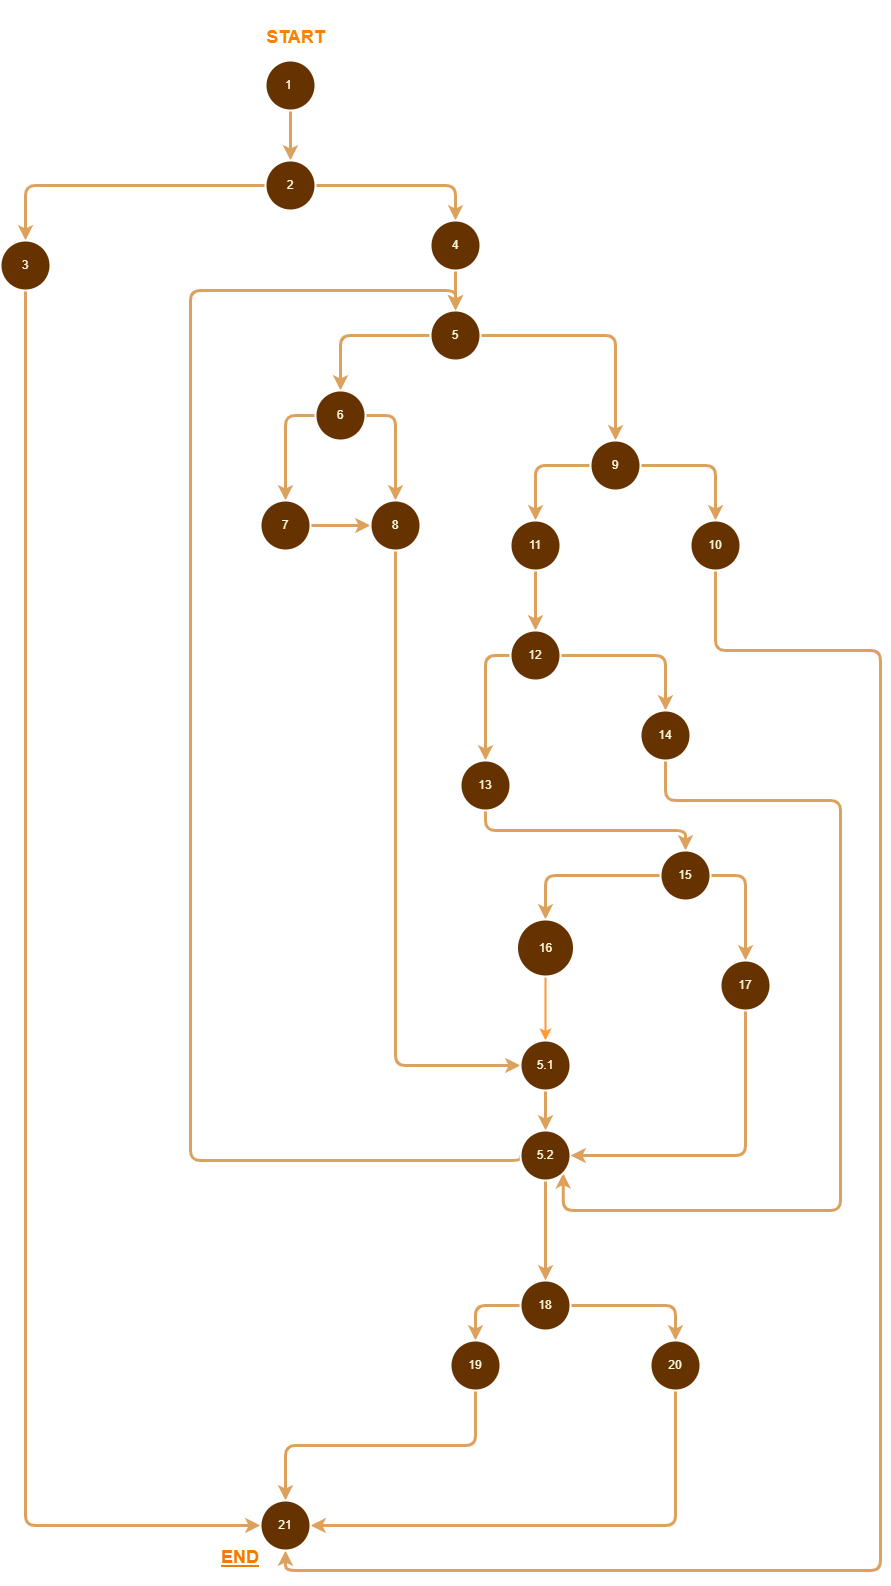

The diagram above was exported from draw.io. Its source (the exported page's mxGraphModel, read from the mxfile embedded in the PNG):
<mxGraphModel dx="677" dy="359" grid="1" gridSize="10" guides="1" tooltips="1" connect="1" arrows="1" fold="1" page="1" pageScale="1" pageWidth="1654" pageHeight="2336" math="0" shadow="0">
  <root>
    <mxCell id="0" />
    <mxCell id="1" parent="0" />
    <mxCell id="DqJW3fH0XShh3bZgGpfq-1" style="edgeStyle=orthogonalEdgeStyle;rounded=1;orthogonalLoop=1;jettySize=auto;html=1;exitX=0.5;exitY=1;exitDx=0;exitDy=0;labelBackgroundColor=none;fontColor=default;strokeColor=#DDA15E;strokeWidth=3;" edge="1" parent="1" source="DqJW3fH0XShh3bZgGpfq-2" target="DqJW3fH0XShh3bZgGpfq-6">
      <mxGeometry relative="1" as="geometry" />
    </mxCell>
    <mxCell id="DqJW3fH0XShh3bZgGpfq-2" value="1&amp;nbsp;" style="ellipse;whiteSpace=wrap;html=1;aspect=fixed;labelBackgroundColor=none;fillColor=#663300;strokeColor=#FFFFFF;fontColor=#FEFAE0;rounded=1;strokeWidth=2;" vertex="1" parent="1">
      <mxGeometry x="305" y="100" width="50" height="50" as="geometry" />
    </mxCell>
    <mxCell id="DqJW3fH0XShh3bZgGpfq-3" value="&lt;h1&gt;&lt;span style=&quot;font-size: 18px;&quot;&gt;START&lt;/span&gt;&lt;/h1&gt;" style="text;html=1;align=center;verticalAlign=middle;resizable=0;points=[];autosize=1;labelBackgroundColor=none;rounded=1;fontColor=#FF8000;" vertex="1" parent="1">
      <mxGeometry x="295" y="40" width="80" height="70" as="geometry" />
    </mxCell>
    <mxCell id="DqJW3fH0XShh3bZgGpfq-4" style="edgeStyle=orthogonalEdgeStyle;rounded=1;orthogonalLoop=1;jettySize=auto;html=1;exitX=0;exitY=0.5;exitDx=0;exitDy=0;labelBackgroundColor=none;fontColor=default;strokeColor=#DDA15E;strokeWidth=3;" edge="1" parent="1" source="DqJW3fH0XShh3bZgGpfq-6" target="DqJW3fH0XShh3bZgGpfq-8">
      <mxGeometry relative="1" as="geometry" />
    </mxCell>
    <mxCell id="DqJW3fH0XShh3bZgGpfq-5" style="edgeStyle=orthogonalEdgeStyle;rounded=1;orthogonalLoop=1;jettySize=auto;html=1;exitX=1;exitY=0.5;exitDx=0;exitDy=0;labelBackgroundColor=none;fontColor=default;strokeColor=#DDA15E;strokeWidth=3;" edge="1" parent="1" source="DqJW3fH0XShh3bZgGpfq-6" target="DqJW3fH0XShh3bZgGpfq-10">
      <mxGeometry relative="1" as="geometry" />
    </mxCell>
    <mxCell id="DqJW3fH0XShh3bZgGpfq-6" value="2" style="ellipse;whiteSpace=wrap;html=1;aspect=fixed;labelBackgroundColor=none;fillColor=#663300;strokeColor=#FFFFFF;fontColor=#FEFAE0;rounded=1;strokeWidth=2;" vertex="1" parent="1">
      <mxGeometry x="305" y="200" width="50" height="50" as="geometry" />
    </mxCell>
    <mxCell id="DqJW3fH0XShh3bZgGpfq-7" style="edgeStyle=orthogonalEdgeStyle;rounded=1;orthogonalLoop=1;jettySize=auto;html=1;exitX=0.5;exitY=1;exitDx=0;exitDy=0;entryX=0;entryY=0.5;entryDx=0;entryDy=0;labelBackgroundColor=none;fontColor=default;strokeColor=#DDA15E;strokeWidth=3;" edge="1" parent="1" source="DqJW3fH0XShh3bZgGpfq-8" target="DqJW3fH0XShh3bZgGpfq-52">
      <mxGeometry relative="1" as="geometry" />
    </mxCell>
    <mxCell id="DqJW3fH0XShh3bZgGpfq-8" value="3" style="ellipse;whiteSpace=wrap;html=1;aspect=fixed;labelBackgroundColor=none;fillColor=#663300;strokeColor=#FFFFFF;fontColor=#FEFAE0;rounded=1;strokeWidth=2;" vertex="1" parent="1">
      <mxGeometry x="40" y="280" width="50" height="50" as="geometry" />
    </mxCell>
    <mxCell id="DqJW3fH0XShh3bZgGpfq-9" style="edgeStyle=orthogonalEdgeStyle;rounded=1;orthogonalLoop=1;jettySize=auto;html=1;exitX=0.5;exitY=1;exitDx=0;exitDy=0;labelBackgroundColor=none;fontColor=default;strokeColor=#DDA15E;strokeWidth=3;" edge="1" parent="1" source="DqJW3fH0XShh3bZgGpfq-10" target="DqJW3fH0XShh3bZgGpfq-13">
      <mxGeometry relative="1" as="geometry" />
    </mxCell>
    <mxCell id="DqJW3fH0XShh3bZgGpfq-10" value="4" style="ellipse;whiteSpace=wrap;html=1;aspect=fixed;labelBackgroundColor=none;fillColor=#663300;strokeColor=#FFFFFF;fontColor=#FEFAE0;rounded=1;strokeWidth=2;" vertex="1" parent="1">
      <mxGeometry x="470" y="260" width="50" height="50" as="geometry" />
    </mxCell>
    <mxCell id="DqJW3fH0XShh3bZgGpfq-11" style="edgeStyle=orthogonalEdgeStyle;rounded=1;orthogonalLoop=1;jettySize=auto;html=1;exitX=0;exitY=0.5;exitDx=0;exitDy=0;labelBackgroundColor=none;fontColor=default;strokeColor=#DDA15E;strokeWidth=3;" edge="1" parent="1" source="DqJW3fH0XShh3bZgGpfq-13" target="DqJW3fH0XShh3bZgGpfq-16">
      <mxGeometry relative="1" as="geometry" />
    </mxCell>
    <mxCell id="DqJW3fH0XShh3bZgGpfq-12" style="edgeStyle=orthogonalEdgeStyle;rounded=1;orthogonalLoop=1;jettySize=auto;html=1;exitX=1;exitY=0.5;exitDx=0;exitDy=0;entryX=0.5;entryY=0;entryDx=0;entryDy=0;labelBackgroundColor=none;fontColor=default;strokeColor=#DDA15E;strokeWidth=3;" edge="1" parent="1" source="DqJW3fH0XShh3bZgGpfq-13" target="DqJW3fH0XShh3bZgGpfq-23">
      <mxGeometry relative="1" as="geometry" />
    </mxCell>
    <mxCell id="DqJW3fH0XShh3bZgGpfq-13" value="5" style="ellipse;whiteSpace=wrap;html=1;aspect=fixed;labelBackgroundColor=none;fillColor=#663300;strokeColor=#FFFFFF;fontColor=#FEFAE0;rounded=1;strokeWidth=2;" vertex="1" parent="1">
      <mxGeometry x="470" y="350" width="50" height="50" as="geometry" />
    </mxCell>
    <mxCell id="DqJW3fH0XShh3bZgGpfq-14" style="edgeStyle=orthogonalEdgeStyle;rounded=1;orthogonalLoop=1;jettySize=auto;html=1;exitX=0;exitY=0.5;exitDx=0;exitDy=0;labelBackgroundColor=none;fontColor=default;strokeColor=#DDA15E;strokeWidth=3;" edge="1" parent="1" source="DqJW3fH0XShh3bZgGpfq-16" target="DqJW3fH0XShh3bZgGpfq-18">
      <mxGeometry relative="1" as="geometry" />
    </mxCell>
    <mxCell id="DqJW3fH0XShh3bZgGpfq-15" style="edgeStyle=orthogonalEdgeStyle;rounded=1;orthogonalLoop=1;jettySize=auto;html=1;exitX=1;exitY=0.5;exitDx=0;exitDy=0;labelBackgroundColor=none;fontColor=default;strokeColor=#DDA15E;strokeWidth=3;" edge="1" parent="1" source="DqJW3fH0XShh3bZgGpfq-16" target="DqJW3fH0XShh3bZgGpfq-20">
      <mxGeometry relative="1" as="geometry" />
    </mxCell>
    <mxCell id="DqJW3fH0XShh3bZgGpfq-16" value="6" style="ellipse;whiteSpace=wrap;html=1;aspect=fixed;labelBackgroundColor=none;fillColor=#663300;strokeColor=#FCFCFC;fontColor=#FEFAE0;rounded=1;strokeWidth=2;" vertex="1" parent="1">
      <mxGeometry x="355" y="430" width="50" height="50" as="geometry" />
    </mxCell>
    <mxCell id="DqJW3fH0XShh3bZgGpfq-17" style="edgeStyle=orthogonalEdgeStyle;rounded=1;orthogonalLoop=1;jettySize=auto;html=1;exitX=1;exitY=0.5;exitDx=0;exitDy=0;entryX=0;entryY=0.5;entryDx=0;entryDy=0;labelBackgroundColor=none;fontColor=default;strokeColor=#DDA15E;strokeWidth=3;" edge="1" parent="1" source="DqJW3fH0XShh3bZgGpfq-18" target="DqJW3fH0XShh3bZgGpfq-20">
      <mxGeometry relative="1" as="geometry" />
    </mxCell>
    <mxCell id="DqJW3fH0XShh3bZgGpfq-18" value="7" style="ellipse;whiteSpace=wrap;html=1;aspect=fixed;labelBackgroundColor=none;fillColor=#663300;strokeColor=#FFFFFF;fontColor=#FEFAE0;rounded=1;strokeWidth=2;" vertex="1" parent="1">
      <mxGeometry x="300" y="540" width="50" height="50" as="geometry" />
    </mxCell>
    <mxCell id="DqJW3fH0XShh3bZgGpfq-19" style="edgeStyle=orthogonalEdgeStyle;rounded=1;orthogonalLoop=1;jettySize=auto;html=1;exitX=0.5;exitY=1;exitDx=0;exitDy=0;entryX=0;entryY=0.5;entryDx=0;entryDy=0;labelBackgroundColor=none;fontColor=default;strokeColor=#DDA15E;strokeWidth=3;" edge="1" parent="1" source="DqJW3fH0XShh3bZgGpfq-20" target="DqJW3fH0XShh3bZgGpfq-41">
      <mxGeometry relative="1" as="geometry" />
    </mxCell>
    <mxCell id="DqJW3fH0XShh3bZgGpfq-20" value="8" style="ellipse;whiteSpace=wrap;html=1;aspect=fixed;labelBackgroundColor=none;fillColor=#663300;strokeColor=#FFFFFF;fontColor=#FEFAE0;rounded=1;strokeWidth=2;" vertex="1" parent="1">
      <mxGeometry x="410" y="540" width="50" height="50" as="geometry" />
    </mxCell>
    <mxCell id="DqJW3fH0XShh3bZgGpfq-21" style="edgeStyle=orthogonalEdgeStyle;rounded=1;orthogonalLoop=1;jettySize=auto;html=1;exitX=0;exitY=0.5;exitDx=0;exitDy=0;entryX=0;entryY=0.5;entryDx=0;entryDy=0;labelBackgroundColor=none;fontColor=default;strokeColor=#DDA15E;strokeWidth=3;" edge="1" parent="1" source="DqJW3fH0XShh3bZgGpfq-23" target="DqJW3fH0XShh3bZgGpfq-25">
      <mxGeometry relative="1" as="geometry" />
    </mxCell>
    <mxCell id="DqJW3fH0XShh3bZgGpfq-22" style="edgeStyle=orthogonalEdgeStyle;rounded=1;orthogonalLoop=1;jettySize=auto;html=1;exitX=1;exitY=0.5;exitDx=0;exitDy=0;labelBackgroundColor=none;fontColor=default;strokeColor=#DDA15E;strokeWidth=3;" edge="1" parent="1" source="DqJW3fH0XShh3bZgGpfq-23" target="DqJW3fH0XShh3bZgGpfq-27">
      <mxGeometry relative="1" as="geometry" />
    </mxCell>
    <mxCell id="DqJW3fH0XShh3bZgGpfq-23" value="9" style="ellipse;whiteSpace=wrap;html=1;aspect=fixed;labelBackgroundColor=none;fillColor=#663300;strokeColor=#FFFFFF;fontColor=#FEFAE0;rounded=1;strokeWidth=2;" vertex="1" parent="1">
      <mxGeometry x="630" y="480" width="50" height="50" as="geometry" />
    </mxCell>
    <mxCell id="DqJW3fH0XShh3bZgGpfq-24" style="edgeStyle=orthogonalEdgeStyle;rounded=1;orthogonalLoop=1;jettySize=auto;html=1;exitX=1;exitY=0.5;exitDx=0;exitDy=0;entryX=0.5;entryY=0;entryDx=0;entryDy=0;labelBackgroundColor=none;fontColor=default;strokeColor=#DDA15E;strokeWidth=3;" edge="1" parent="1" source="DqJW3fH0XShh3bZgGpfq-25" target="DqJW3fH0XShh3bZgGpfq-30">
      <mxGeometry relative="1" as="geometry" />
    </mxCell>
    <mxCell id="DqJW3fH0XShh3bZgGpfq-25" value="11" style="ellipse;whiteSpace=wrap;html=1;aspect=fixed;direction=south;labelBackgroundColor=none;fillColor=#663300;strokeColor=#FFFFFF;fontColor=#FEFAE0;rounded=1;strokeWidth=2;" vertex="1" parent="1">
      <mxGeometry x="550" y="560" width="50" height="50" as="geometry" />
    </mxCell>
    <mxCell id="DqJW3fH0XShh3bZgGpfq-26" style="edgeStyle=orthogonalEdgeStyle;rounded=1;orthogonalLoop=1;jettySize=auto;html=1;exitX=0.5;exitY=1;exitDx=0;exitDy=0;entryX=0.5;entryY=1;entryDx=0;entryDy=0;labelBackgroundColor=none;fontColor=default;strokeColor=#DDA15E;strokeWidth=3;" edge="1" parent="1" source="DqJW3fH0XShh3bZgGpfq-27" target="DqJW3fH0XShh3bZgGpfq-52">
      <mxGeometry relative="1" as="geometry">
        <Array as="points">
          <mxPoint x="755" y="690" />
          <mxPoint x="920" y="690" />
          <mxPoint x="920" y="1610" />
          <mxPoint x="325" y="1610" />
        </Array>
      </mxGeometry>
    </mxCell>
    <mxCell id="DqJW3fH0XShh3bZgGpfq-27" value="10" style="ellipse;whiteSpace=wrap;html=1;aspect=fixed;labelBackgroundColor=none;fillColor=#663300;strokeColor=#FFFFFF;fontColor=#FEFAE0;rounded=1;strokeWidth=2;" vertex="1" parent="1">
      <mxGeometry x="730" y="560" width="50" height="50" as="geometry" />
    </mxCell>
    <mxCell id="DqJW3fH0XShh3bZgGpfq-28" style="edgeStyle=orthogonalEdgeStyle;rounded=1;orthogonalLoop=1;jettySize=auto;html=1;exitX=0;exitY=0.5;exitDx=0;exitDy=0;labelBackgroundColor=none;fontColor=default;strokeColor=#DDA15E;strokeWidth=3;" edge="1" parent="1" source="DqJW3fH0XShh3bZgGpfq-30" target="DqJW3fH0XShh3bZgGpfq-32">
      <mxGeometry relative="1" as="geometry" />
    </mxCell>
    <mxCell id="DqJW3fH0XShh3bZgGpfq-29" style="edgeStyle=orthogonalEdgeStyle;rounded=1;orthogonalLoop=1;jettySize=auto;html=1;exitX=1;exitY=0.5;exitDx=0;exitDy=0;labelBackgroundColor=none;fontColor=default;strokeColor=#DDA15E;strokeWidth=3;" edge="1" parent="1" source="DqJW3fH0XShh3bZgGpfq-30" target="DqJW3fH0XShh3bZgGpfq-34">
      <mxGeometry relative="1" as="geometry" />
    </mxCell>
    <mxCell id="DqJW3fH0XShh3bZgGpfq-30" value="12" style="ellipse;whiteSpace=wrap;html=1;aspect=fixed;labelBackgroundColor=none;fillColor=#663300;strokeColor=#FFFFFF;fontColor=#FEFAE0;rounded=1;strokeWidth=2;" vertex="1" parent="1">
      <mxGeometry x="550" y="670" width="50" height="50" as="geometry" />
    </mxCell>
    <mxCell id="DqJW3fH0XShh3bZgGpfq-31" style="edgeStyle=orthogonalEdgeStyle;rounded=1;orthogonalLoop=1;jettySize=auto;html=1;exitX=0.5;exitY=1;exitDx=0;exitDy=0;entryX=0.5;entryY=0;entryDx=0;entryDy=0;labelBackgroundColor=none;fontColor=default;strokeColor=#DDA15E;strokeWidth=3;" edge="1" parent="1" source="DqJW3fH0XShh3bZgGpfq-32" target="DqJW3fH0XShh3bZgGpfq-37">
      <mxGeometry relative="1" as="geometry" />
    </mxCell>
    <mxCell id="DqJW3fH0XShh3bZgGpfq-32" value="13" style="ellipse;whiteSpace=wrap;html=1;aspect=fixed;labelBackgroundColor=none;fillColor=#663300;strokeColor=#FFFFFF;fontColor=#FEFAE0;rounded=1;strokeWidth=2;" vertex="1" parent="1">
      <mxGeometry x="500" y="800" width="50" height="50" as="geometry" />
    </mxCell>
    <mxCell id="DqJW3fH0XShh3bZgGpfq-33" style="edgeStyle=orthogonalEdgeStyle;rounded=1;orthogonalLoop=1;jettySize=auto;html=1;exitX=0.5;exitY=1;exitDx=0;exitDy=0;entryX=1;entryY=1;entryDx=0;entryDy=0;labelBackgroundColor=none;fontColor=default;strokeColor=#DDA15E;strokeWidth=3;" edge="1" parent="1" source="DqJW3fH0XShh3bZgGpfq-34" target="DqJW3fH0XShh3bZgGpfq-47">
      <mxGeometry relative="1" as="geometry">
        <Array as="points">
          <mxPoint x="705" y="840" />
          <mxPoint x="880" y="840" />
          <mxPoint x="880" y="1250" />
          <mxPoint x="603" y="1250" />
        </Array>
      </mxGeometry>
    </mxCell>
    <mxCell id="DqJW3fH0XShh3bZgGpfq-34" value="14" style="ellipse;whiteSpace=wrap;html=1;aspect=fixed;labelBackgroundColor=none;fillColor=#663300;strokeColor=#FFFFFF;fontColor=#FEFAE0;rounded=1;strokeWidth=2;" vertex="1" parent="1">
      <mxGeometry x="680" y="750" width="50" height="50" as="geometry" />
    </mxCell>
    <mxCell id="DqJW3fH0XShh3bZgGpfq-35" style="edgeStyle=orthogonalEdgeStyle;rounded=1;orthogonalLoop=1;jettySize=auto;html=1;entryX=0.5;entryY=0;entryDx=0;entryDy=0;labelBackgroundColor=none;fontColor=default;strokeColor=#DDA15E;strokeWidth=3;" edge="1" parent="1" source="DqJW3fH0XShh3bZgGpfq-37" target="DqJW3fH0XShh3bZgGpfq-54">
      <mxGeometry relative="1" as="geometry" />
    </mxCell>
    <mxCell id="DqJW3fH0XShh3bZgGpfq-36" style="edgeStyle=orthogonalEdgeStyle;rounded=1;orthogonalLoop=1;jettySize=auto;html=1;exitX=0;exitY=0.5;exitDx=0;exitDy=0;entryX=0.5;entryY=0;entryDx=0;entryDy=0;labelBackgroundColor=none;fontColor=default;strokeColor=#DDA15E;strokeWidth=3;" edge="1" parent="1" source="DqJW3fH0XShh3bZgGpfq-37" target="DqJW3fH0XShh3bZgGpfq-39">
      <mxGeometry relative="1" as="geometry" />
    </mxCell>
    <mxCell id="DqJW3fH0XShh3bZgGpfq-37" value="15" style="ellipse;whiteSpace=wrap;html=1;aspect=fixed;labelBackgroundColor=none;fillColor=#663300;strokeColor=#FFFFFF;fontColor=#FEFAE0;rounded=1;strokeWidth=2;" vertex="1" parent="1">
      <mxGeometry x="700" y="890" width="50" height="50" as="geometry" />
    </mxCell>
    <mxCell id="DqJW3fH0XShh3bZgGpfq-38" style="edgeStyle=orthogonalEdgeStyle;rounded=0;orthogonalLoop=1;jettySize=auto;html=1;strokeColor=#FF9933;fontColor=#FFFFFF;strokeWidth=2;" edge="1" parent="1" source="DqJW3fH0XShh3bZgGpfq-39" target="DqJW3fH0XShh3bZgGpfq-41">
      <mxGeometry relative="1" as="geometry" />
    </mxCell>
    <mxCell id="DqJW3fH0XShh3bZgGpfq-39" value="16" style="ellipse;whiteSpace=wrap;html=1;aspect=fixed;labelBackgroundColor=none;fillColor=#663300;strokeColor=#FFFFFF;fontColor=#FEFAE0;rounded=1;strokeWidth=2;" vertex="1" parent="1">
      <mxGeometry x="556.5" y="959" width="57" height="57" as="geometry" />
    </mxCell>
    <mxCell id="DqJW3fH0XShh3bZgGpfq-40" style="edgeStyle=orthogonalEdgeStyle;rounded=1;orthogonalLoop=1;jettySize=auto;html=1;exitX=0.5;exitY=1;exitDx=0;exitDy=0;entryX=0.5;entryY=0;entryDx=0;entryDy=0;labelBackgroundColor=none;fontColor=default;strokeColor=#DDA15E;strokeWidth=3;" edge="1" parent="1" source="DqJW3fH0XShh3bZgGpfq-41" target="DqJW3fH0XShh3bZgGpfq-47">
      <mxGeometry relative="1" as="geometry" />
    </mxCell>
    <mxCell id="DqJW3fH0XShh3bZgGpfq-41" value="5.1" style="ellipse;whiteSpace=wrap;html=1;aspect=fixed;labelBackgroundColor=none;fillColor=#663300;strokeColor=#FFFFFF;fontColor=#FEFAE0;rounded=1;strokeWidth=2;" vertex="1" parent="1">
      <mxGeometry x="560" y="1080" width="50" height="50" as="geometry" />
    </mxCell>
    <mxCell id="DqJW3fH0XShh3bZgGpfq-42" style="edgeStyle=orthogonalEdgeStyle;rounded=1;orthogonalLoop=1;jettySize=auto;html=1;exitX=1;exitY=0.5;exitDx=0;exitDy=0;entryX=0.5;entryY=0;entryDx=0;entryDy=0;labelBackgroundColor=none;fontColor=default;strokeColor=#DDA15E;strokeWidth=3;" edge="1" parent="1" source="DqJW3fH0XShh3bZgGpfq-44" target="DqJW3fH0XShh3bZgGpfq-51">
      <mxGeometry relative="1" as="geometry" />
    </mxCell>
    <mxCell id="DqJW3fH0XShh3bZgGpfq-43" style="edgeStyle=orthogonalEdgeStyle;rounded=1;orthogonalLoop=1;jettySize=auto;html=1;exitX=0;exitY=0.5;exitDx=0;exitDy=0;entryX=0.5;entryY=0;entryDx=0;entryDy=0;labelBackgroundColor=none;fontColor=default;strokeColor=#DDA15E;strokeWidth=3;" edge="1" parent="1" source="DqJW3fH0XShh3bZgGpfq-44" target="DqJW3fH0XShh3bZgGpfq-49">
      <mxGeometry relative="1" as="geometry" />
    </mxCell>
    <mxCell id="DqJW3fH0XShh3bZgGpfq-44" value="18" style="ellipse;whiteSpace=wrap;html=1;aspect=fixed;labelBackgroundColor=none;fillColor=#663300;strokeColor=#FFFFFF;fontColor=#FEFAE0;rounded=1;strokeWidth=2;" vertex="1" parent="1">
      <mxGeometry x="560" y="1320" width="50" height="50" as="geometry" />
    </mxCell>
    <mxCell id="DqJW3fH0XShh3bZgGpfq-45" style="edgeStyle=orthogonalEdgeStyle;rounded=1;orthogonalLoop=1;jettySize=auto;html=1;exitX=0;exitY=0.5;exitDx=0;exitDy=0;entryX=0.5;entryY=0;entryDx=0;entryDy=0;labelBackgroundColor=none;fontColor=default;strokeColor=#DDA15E;strokeWidth=3;" edge="1" parent="1" source="DqJW3fH0XShh3bZgGpfq-47" target="DqJW3fH0XShh3bZgGpfq-13">
      <mxGeometry relative="1" as="geometry">
        <Array as="points">
          <mxPoint x="560" y="1200" />
          <mxPoint x="230" y="1200" />
          <mxPoint x="230" y="330" />
          <mxPoint x="495" y="330" />
        </Array>
      </mxGeometry>
    </mxCell>
    <mxCell id="DqJW3fH0XShh3bZgGpfq-46" style="edgeStyle=orthogonalEdgeStyle;rounded=1;orthogonalLoop=1;jettySize=auto;html=1;exitX=0.5;exitY=1;exitDx=0;exitDy=0;labelBackgroundColor=none;fontColor=default;strokeColor=#DDA15E;strokeWidth=3;" edge="1" parent="1" source="DqJW3fH0XShh3bZgGpfq-47" target="DqJW3fH0XShh3bZgGpfq-44">
      <mxGeometry relative="1" as="geometry">
        <mxPoint x="584.5714285714287" y="1310" as="targetPoint" />
      </mxGeometry>
    </mxCell>
    <mxCell id="DqJW3fH0XShh3bZgGpfq-47" value="5.2" style="ellipse;whiteSpace=wrap;html=1;aspect=fixed;labelBackgroundColor=none;fillColor=#663300;strokeColor=#FFFFFF;fontColor=#FEFAE0;rounded=1;strokeWidth=2;" vertex="1" parent="1">
      <mxGeometry x="560" y="1170" width="50" height="50" as="geometry" />
    </mxCell>
    <mxCell id="DqJW3fH0XShh3bZgGpfq-48" style="edgeStyle=orthogonalEdgeStyle;rounded=1;orthogonalLoop=1;jettySize=auto;html=1;exitX=0.5;exitY=1;exitDx=0;exitDy=0;entryX=0.5;entryY=0;entryDx=0;entryDy=0;labelBackgroundColor=none;fontColor=default;strokeColor=#DDA15E;strokeWidth=3;" edge="1" parent="1" source="DqJW3fH0XShh3bZgGpfq-49" target="DqJW3fH0XShh3bZgGpfq-52">
      <mxGeometry relative="1" as="geometry" />
    </mxCell>
    <mxCell id="DqJW3fH0XShh3bZgGpfq-49" value="19" style="ellipse;whiteSpace=wrap;html=1;aspect=fixed;labelBackgroundColor=none;fillColor=#663300;strokeColor=#FFFFFF;fontColor=#FEFAE0;rounded=1;strokeWidth=2;" vertex="1" parent="1">
      <mxGeometry x="490" y="1380" width="50" height="50" as="geometry" />
    </mxCell>
    <mxCell id="DqJW3fH0XShh3bZgGpfq-50" style="edgeStyle=orthogonalEdgeStyle;rounded=1;orthogonalLoop=1;jettySize=auto;html=1;exitX=0.5;exitY=1;exitDx=0;exitDy=0;entryX=1;entryY=0.5;entryDx=0;entryDy=0;labelBackgroundColor=none;fontColor=default;strokeColor=#DDA15E;strokeWidth=3;" edge="1" parent="1" source="DqJW3fH0XShh3bZgGpfq-51" target="DqJW3fH0XShh3bZgGpfq-52">
      <mxGeometry relative="1" as="geometry" />
    </mxCell>
    <mxCell id="DqJW3fH0XShh3bZgGpfq-51" value="20" style="ellipse;whiteSpace=wrap;html=1;aspect=fixed;labelBackgroundColor=none;fillColor=#663300;strokeColor=#FFFFFF;fontColor=#FEFAE0;rounded=1;strokeWidth=2;" vertex="1" parent="1">
      <mxGeometry x="690" y="1380" width="50" height="50" as="geometry" />
    </mxCell>
    <mxCell id="DqJW3fH0XShh3bZgGpfq-52" value="21" style="ellipse;whiteSpace=wrap;html=1;aspect=fixed;labelBackgroundColor=none;fillColor=#663300;strokeColor=#FFFFFF;fontColor=#FEFAE0;rounded=1;strokeWidth=2;" vertex="1" parent="1">
      <mxGeometry x="300" y="1540" width="50" height="50" as="geometry" />
    </mxCell>
    <mxCell id="DqJW3fH0XShh3bZgGpfq-53" style="edgeStyle=orthogonalEdgeStyle;rounded=1;orthogonalLoop=1;jettySize=auto;html=1;exitX=0.5;exitY=1;exitDx=0;exitDy=0;entryX=1;entryY=0.5;entryDx=0;entryDy=0;labelBackgroundColor=none;fontColor=default;strokeColor=#DDA15E;strokeWidth=3;" edge="1" parent="1" source="DqJW3fH0XShh3bZgGpfq-54" target="DqJW3fH0XShh3bZgGpfq-47">
      <mxGeometry relative="1" as="geometry" />
    </mxCell>
    <mxCell id="DqJW3fH0XShh3bZgGpfq-54" value="17" style="ellipse;whiteSpace=wrap;html=1;aspect=fixed;labelBackgroundColor=none;fillColor=#663300;strokeColor=#FFFFFF;fontColor=#FEFAE0;rounded=1;strokeWidth=2;" vertex="1" parent="1">
      <mxGeometry x="760" y="1000" width="50" height="50" as="geometry" />
    </mxCell>
    <mxCell id="DqJW3fH0XShh3bZgGpfq-55" value="&lt;h1&gt;&lt;font style=&quot;font-size: 18px;&quot;&gt;END&lt;/font&gt;&lt;/h1&gt;" style="text;html=1;align=center;verticalAlign=middle;whiteSpace=wrap;rounded=1;labelBackgroundColor=none;strokeWidth=9;strokeColor=none;labelBorderColor=none;fontStyle=5;fontColor=#F27C00;" vertex="1" parent="1">
      <mxGeometry x="250" y="1580" width="60" height="30" as="geometry" />
    </mxCell>
  </root>
</mxGraphModel>